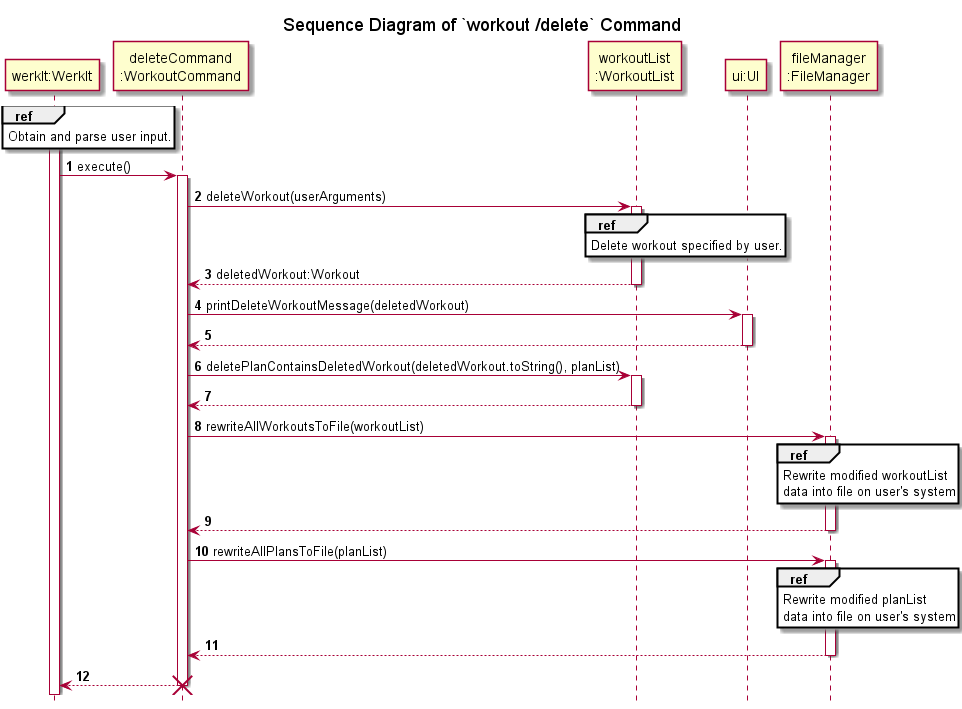

The diagram above was rendered by PlantUML. Its source (embedded in the PNG):
@startuml
'https://plantuml.com/sequence-diagram
!include ../../Style.puml

autonumber

title Sequence Diagram of `workout /delete` Command
hide footbox

participant "werkIt:WerkIt" AS WerkIt
participant "deleteCommand\n:WorkoutCommand" AS deleteCommand
participant "workoutList\n:WorkoutList" AS WorkoutList
participant "ui:UI" AS UI2
participant "fileManager\n:FileManager" as FileManager

activate WerkIt
ref over WerkIt
Obtain and parse user input.
end

WerkIt -> deleteCommand : execute()
activate deleteCommand
deleteCommand -> WorkoutList : deleteWorkout(userArguments)
activate WorkoutList
ref over WorkoutList
Delete workout specified by user.
end
deleteCommand <-- WorkoutList : deletedWorkout:Workout
deactivate WorkoutList

deleteCommand -> UI2 : printDeleteWorkoutMessage(deletedWorkout)
activate UI2
deleteCommand <-- UI2
deactivate UI2

deleteCommand -> WorkoutList : deletePlanContainsDeletedWorkout(deletedWorkout.toString(), planList)
activate WorkoutList
deleteCommand <-- WorkoutList
deactivate WorkoutList

deleteCommand -> FileManager : rewriteAllWorkoutsToFile(workoutList)
activate FileManager
ref over FileManager
Rewrite modified workoutList
data into file on user's system
end
deleteCommand <-- FileManager
deactivate FileManager

deleteCommand -> FileManager : rewriteAllPlansToFile(planList)
activate FileManager
ref over FileManager
Rewrite modified planList
data into file on user's system
end
deleteCommand <-- FileManager
deactivate FileManager

WerkIt <-- deleteCommand
deactivate deleteCommand

destroy deleteCommand
@enduml